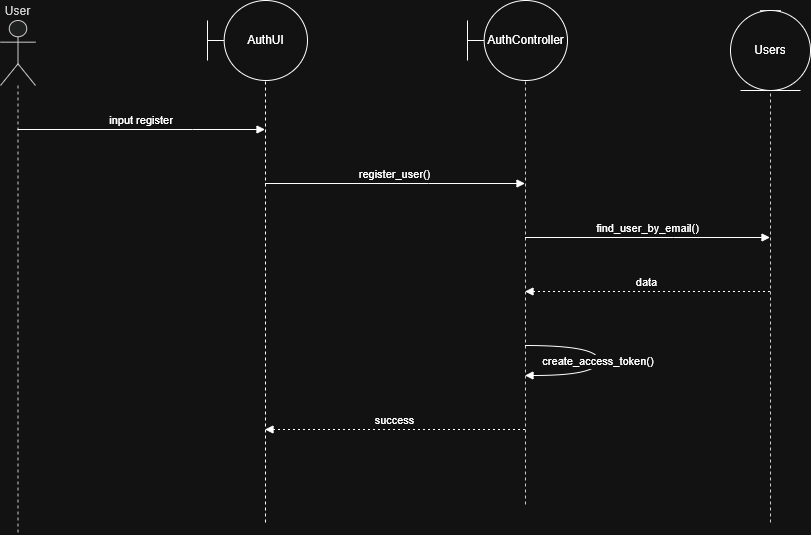

The diagram above was exported from draw.io. Its source (the exported page's mxGraphModel, read from the mxfile embedded in the PNG):
<mxGraphModel dx="1245" dy="656" grid="1" gridSize="10" guides="1" tooltips="1" connect="1" arrows="1" fold="1" page="1" pageScale="1" pageWidth="850" pageHeight="1100" math="0" shadow="0">
  <root>
    <mxCell id="0" />
    <mxCell id="1" parent="0" />
    <mxCell id="BYk8xSOekWVf6Bc5Pkgx-1" parent="1" style="shape=umlLifeline;perimeter=lifelinePerimeter;whiteSpace=wrap;container=1;dropTarget=0;collapsible=0;recursiveResize=0;outlineConnect=0;portConstraint=eastwest;newEdgeStyle={&quot;edgeStyle&quot;:&quot;elbowEdgeStyle&quot;,&quot;elbow&quot;:&quot;vertical&quot;,&quot;curved&quot;:0,&quot;rounded&quot;:0};participant=umlActor;verticalAlign=bottom;labelPosition=center;verticalLabelPosition=top;align=center;size=65;fillColor=light-dark(#eeeeee,#1f2020);strokeColor=light-dark(#999999,#cccccc);fontColor=light-dark(#333333,#cccccc);" value="User" vertex="1">
      <mxGeometry height="514" width="35" x="20" y="20" as="geometry" />
    </mxCell>
    <mxCell id="BYk8xSOekWVf6Bc5Pkgx-2" parent="1" style="shape=umlLifeline;perimeter=lifelinePerimeter;whiteSpace=wrap;container=1;dropTarget=0;collapsible=0;recursiveResize=0;outlineConnect=0;portConstraint=eastwest;newEdgeStyle={&quot;edgeStyle&quot;:&quot;elbowEdgeStyle&quot;,&quot;elbow&quot;:&quot;vertical&quot;,&quot;curved&quot;:0,&quot;rounded&quot;:0};size=65;fillColor=none;strokeColor=default;" value="&lt;&lt;boundary&gt;&gt; AuthUI" vertex="1">
      <mxGeometry height="514" width="30" x="270" y="10" as="geometry" />
    </mxCell>
    <mxCell id="BYk8xSOekWVf6Bc5Pkgx-3" parent="1" style="shape=umlLifeline;perimeter=lifelinePerimeter;whiteSpace=wrap;container=1;dropTarget=0;collapsible=0;recursiveResize=0;outlineConnect=0;portConstraint=eastwest;newEdgeStyle={&quot;edgeStyle&quot;:&quot;elbowEdgeStyle&quot;,&quot;elbow&quot;:&quot;vertical&quot;,&quot;curved&quot;:0,&quot;rounded&quot;:0};size=65;fillColor=light-dark(#eeeeee,#1f2020);strokeColor=light-dark(#999999,#cccccc);fontColor=light-dark(#333333,#cccccc);" value="" vertex="1">
      <mxGeometry height="494" width="10" x="540" y="10" as="geometry" />
    </mxCell>
    <mxCell id="BYk8xSOekWVf6Bc5Pkgx-4" parent="1" style="shape=umlLifeline;perimeter=lifelinePerimeter;whiteSpace=wrap;container=1;dropTarget=0;collapsible=0;recursiveResize=0;outlineConnect=0;portConstraint=eastwest;newEdgeStyle={&quot;edgeStyle&quot;:&quot;elbowEdgeStyle&quot;,&quot;elbow&quot;:&quot;vertical&quot;,&quot;curved&quot;:0,&quot;rounded&quot;:0};size=65;fillColor=light-dark(#eeeeee,#1f2020);strokeColor=light-dark(#999999,#cccccc);fontColor=light-dark(#333333,#cccccc);" value="&lt;&lt;entity&gt;&gt; Users" vertex="1">
      <mxGeometry height="514" width="20" x="780" y="10" as="geometry" />
    </mxCell>
    <mxCell id="BYk8xSOekWVf6Bc5Pkgx-5" edge="1" parent="1" source="BYk8xSOekWVf6Bc5Pkgx-1" style="verticalAlign=bottom;edgeStyle=elbowEdgeStyle;elbow=vertical;curved=0;rounded=0;endArrow=block;" target="BYk8xSOekWVf6Bc5Pkgx-2" value="input register">
      <mxGeometry relative="1" as="geometry">
        <Array as="points">
          <mxPoint x="212" y="129" />
        </Array>
      </mxGeometry>
    </mxCell>
    <mxCell id="BYk8xSOekWVf6Bc5Pkgx-6" edge="1" parent="1" source="BYk8xSOekWVf6Bc5Pkgx-2" style="verticalAlign=bottom;edgeStyle=elbowEdgeStyle;elbow=vertical;curved=0;rounded=0;endArrow=block;" target="BYk8xSOekWVf6Bc5Pkgx-3" value="register_user()">
      <mxGeometry relative="1" as="geometry">
        <Array as="points">
          <mxPoint x="448" y="183" />
        </Array>
      </mxGeometry>
    </mxCell>
    <mxCell id="BYk8xSOekWVf6Bc5Pkgx-7" edge="1" parent="1" source="BYk8xSOekWVf6Bc5Pkgx-3" style="verticalAlign=bottom;edgeStyle=elbowEdgeStyle;elbow=vertical;curved=0;rounded=0;endArrow=block;" target="BYk8xSOekWVf6Bc5Pkgx-4" value="find_user_by_email()">
      <mxGeometry relative="1" as="geometry">
        <Array as="points">
          <mxPoint x="693" y="237" />
        </Array>
      </mxGeometry>
    </mxCell>
    <mxCell id="BYk8xSOekWVf6Bc5Pkgx-8" edge="1" parent="1" source="BYk8xSOekWVf6Bc5Pkgx-4" style="verticalAlign=bottom;edgeStyle=elbowEdgeStyle;elbow=vertical;curved=0;rounded=0;dashed=1;dashPattern=2 3;endArrow=block;" target="BYk8xSOekWVf6Bc5Pkgx-3" value="data">
      <mxGeometry relative="1" as="geometry">
        <Array as="points">
          <mxPoint x="696" y="291" />
        </Array>
      </mxGeometry>
    </mxCell>
    <mxCell id="BYk8xSOekWVf6Bc5Pkgx-9" edge="1" parent="1" source="BYk8xSOekWVf6Bc5Pkgx-3" style="curved=1;endArrow=block;rounded=0;" target="BYk8xSOekWVf6Bc5Pkgx-3" value="create_access_token()">
      <mxGeometry relative="1" as="geometry">
        <Array as="points">
          <mxPoint x="618" y="345" />
          <mxPoint x="618" y="375" />
        </Array>
      </mxGeometry>
    </mxCell>
    <mxCell id="BYk8xSOekWVf6Bc5Pkgx-10" edge="1" parent="1" source="BYk8xSOekWVf6Bc5Pkgx-3" style="verticalAlign=bottom;edgeStyle=elbowEdgeStyle;elbow=vertical;curved=0;rounded=0;dashed=1;dashPattern=2 3;endArrow=block;" target="BYk8xSOekWVf6Bc5Pkgx-2" value="success">
      <mxGeometry relative="1" as="geometry">
        <Array as="points">
          <mxPoint x="451" y="429" />
        </Array>
      </mxGeometry>
    </mxCell>
    <mxCell id="BYk8xSOekWVf6Bc5Pkgx-11" parent="1" style="shape=umlBoundary;whiteSpace=wrap;html=1;" value="AuthUI" vertex="1">
      <mxGeometry height="80" width="100" x="227" as="geometry" />
    </mxCell>
    <mxCell id="BYk8xSOekWVf6Bc5Pkgx-12" parent="1" style="shape=umlBoundary;whiteSpace=wrap;html=1;" value="AuthController" vertex="1">
      <mxGeometry height="80" width="100" x="487" as="geometry" />
    </mxCell>
    <mxCell id="BYk8xSOekWVf6Bc5Pkgx-13" parent="1" style="ellipse;shape=umlEntity;whiteSpace=wrap;html=1;" value="Users" vertex="1">
      <mxGeometry height="80" width="80" x="750" y="10" as="geometry" />
    </mxCell>
  </root>
</mxGraphModel>